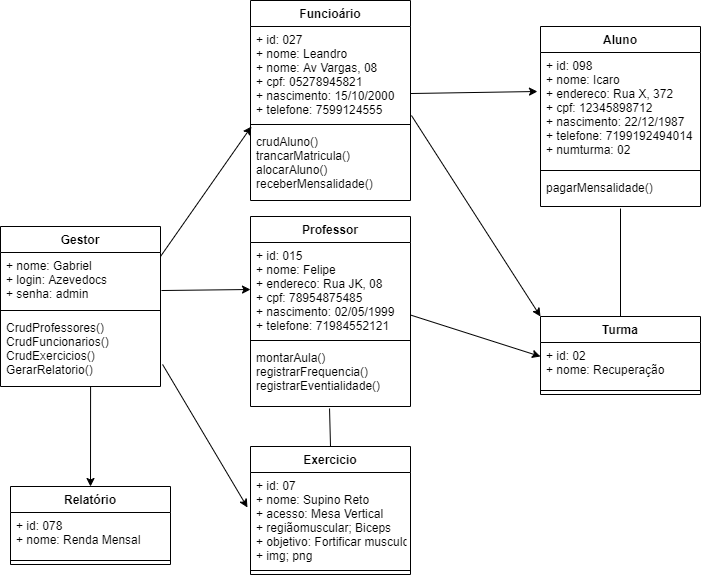

The diagram above was exported from draw.io. Its source (the exported page's mxGraphModel, read from the mxfile embedded in the PNG):
<mxGraphModel dx="496" dy="257" grid="1" gridSize="10" guides="1" tooltips="1" connect="1" arrows="1" fold="1" page="1" pageScale="1" pageWidth="827" pageHeight="1169" math="0" shadow="0">
  <root>
    <mxCell id="0" />
    <mxCell id="1" parent="0" />
    <mxCell id="hS6nLBX6V3av5CMJ6gTW-26" value="Funcioário" style="swimlane;fontStyle=1;align=center;verticalAlign=top;childLayout=stackLayout;horizontal=1;startSize=26;horizontalStack=0;resizeParent=1;resizeParentMax=0;resizeLast=0;collapsible=1;marginBottom=0;" parent="1" vertex="1">
      <mxGeometry x="290" y="4" width="160" height="200" as="geometry" />
    </mxCell>
    <mxCell id="hS6nLBX6V3av5CMJ6gTW-27" value="+ id: 027 &#10;+ nome: Leandro  &#10;+ nome: Av Vargas, 08   &#10;+ cpf: 05278945821 &#10;+ nascimento: 15/10/2000 &#10;+ telefone: 7599124555" style="text;strokeColor=none;fillColor=none;align=left;verticalAlign=top;spacingLeft=4;spacingRight=4;overflow=hidden;rotatable=0;points=[[0,0.5],[1,0.5]];portConstraint=eastwest;" parent="hS6nLBX6V3av5CMJ6gTW-26" vertex="1">
      <mxGeometry y="26" width="160" height="94" as="geometry" />
    </mxCell>
    <mxCell id="hS6nLBX6V3av5CMJ6gTW-28" value="" style="line;strokeWidth=1;fillColor=none;align=left;verticalAlign=middle;spacingTop=-1;spacingLeft=3;spacingRight=3;rotatable=0;labelPosition=right;points=[];portConstraint=eastwest;" parent="hS6nLBX6V3av5CMJ6gTW-26" vertex="1">
      <mxGeometry y="120" width="160" height="8" as="geometry" />
    </mxCell>
    <mxCell id="hS6nLBX6V3av5CMJ6gTW-29" value="crudAluno()&#10;trancarMatricula()&#10;alocarAluno()&#10;receberMensalidade()&#10;" style="text;strokeColor=none;fillColor=none;align=left;verticalAlign=top;spacingLeft=4;spacingRight=4;overflow=hidden;rotatable=0;points=[[0,0.5],[1,0.5]];portConstraint=eastwest;" parent="hS6nLBX6V3av5CMJ6gTW-26" vertex="1">
      <mxGeometry y="128" width="160" height="72" as="geometry" />
    </mxCell>
    <mxCell id="hS6nLBX6V3av5CMJ6gTW-11" value="Aluno" style="swimlane;fontStyle=1;align=center;verticalAlign=top;childLayout=stackLayout;horizontal=1;startSize=26;horizontalStack=0;resizeParent=1;resizeParentMax=0;resizeLast=0;collapsible=1;marginBottom=0;" parent="1" vertex="1">
      <mxGeometry x="580" y="30" width="160" height="180" as="geometry" />
    </mxCell>
    <mxCell id="hS6nLBX6V3av5CMJ6gTW-12" value="+ id: 098&#10;+ nome: Icaro&#10;+ endereco: Rua X, 372&#10;+ cpf: 12345898712&#10;+ nascimento: 22/12/1987&#10;+ telefone: 7199192494014&#10;+ numturma: 02&#10;" style="text;strokeColor=none;fillColor=none;align=left;verticalAlign=top;spacingLeft=4;spacingRight=4;overflow=hidden;rotatable=0;points=[[0,0.5],[1,0.5]];portConstraint=eastwest;" parent="hS6nLBX6V3av5CMJ6gTW-11" vertex="1">
      <mxGeometry y="26" width="160" height="114" as="geometry" />
    </mxCell>
    <mxCell id="hS6nLBX6V3av5CMJ6gTW-13" value="" style="line;strokeWidth=1;fillColor=none;align=left;verticalAlign=middle;spacingTop=-1;spacingLeft=3;spacingRight=3;rotatable=0;labelPosition=right;points=[];portConstraint=eastwest;" parent="hS6nLBX6V3av5CMJ6gTW-11" vertex="1">
      <mxGeometry y="140" width="160" height="8" as="geometry" />
    </mxCell>
    <mxCell id="hS6nLBX6V3av5CMJ6gTW-14" value="pagarMensalidade()&#10;" style="text;strokeColor=none;fillColor=none;align=left;verticalAlign=top;spacingLeft=4;spacingRight=4;overflow=hidden;rotatable=0;points=[[0,0.5],[1,0.5]];portConstraint=eastwest;" parent="hS6nLBX6V3av5CMJ6gTW-11" vertex="1">
      <mxGeometry y="148" width="160" height="32" as="geometry" />
    </mxCell>
    <mxCell id="hS6nLBX6V3av5CMJ6gTW-15" value="Exercicio" style="swimlane;fontStyle=1;align=center;verticalAlign=top;childLayout=stackLayout;horizontal=1;startSize=26;horizontalStack=0;resizeParent=1;resizeParentMax=0;resizeLast=0;collapsible=1;marginBottom=0;" parent="1" vertex="1">
      <mxGeometry x="290" y="450" width="160" height="128" as="geometry" />
    </mxCell>
    <mxCell id="hS6nLBX6V3av5CMJ6gTW-16" value="+ id: 07 &#10;+ nome: Supino Reto &#10;+ acesso: Mesa Vertical &#10;+ regiãomuscular; Biceps &#10;+ objetivo: Fortificar musculo &#10;+ img; png" style="text;strokeColor=none;fillColor=none;align=left;verticalAlign=top;spacingLeft=4;spacingRight=4;overflow=hidden;rotatable=0;points=[[0,0.5],[1,0.5]];portConstraint=eastwest;" parent="hS6nLBX6V3av5CMJ6gTW-15" vertex="1">
      <mxGeometry y="26" width="160" height="94" as="geometry" />
    </mxCell>
    <mxCell id="hS6nLBX6V3av5CMJ6gTW-17" value="" style="line;strokeWidth=1;fillColor=none;align=left;verticalAlign=middle;spacingTop=-1;spacingLeft=3;spacingRight=3;rotatable=0;labelPosition=right;points=[];portConstraint=eastwest;" parent="hS6nLBX6V3av5CMJ6gTW-15" vertex="1">
      <mxGeometry y="120" width="160" height="8" as="geometry" />
    </mxCell>
    <mxCell id="hS6nLBX6V3av5CMJ6gTW-30" value="Relatório" style="swimlane;fontStyle=1;align=center;verticalAlign=top;childLayout=stackLayout;horizontal=1;startSize=26;horizontalStack=0;resizeParent=1;resizeParentMax=0;resizeLast=0;collapsible=1;marginBottom=0;" parent="1" vertex="1">
      <mxGeometry x="50" y="490" width="160" height="78" as="geometry" />
    </mxCell>
    <mxCell id="hS6nLBX6V3av5CMJ6gTW-31" value="+ id: 078 &#10;+ nome: Renda Mensal&#10;" style="text;strokeColor=none;fillColor=none;align=left;verticalAlign=top;spacingLeft=4;spacingRight=4;overflow=hidden;rotatable=0;points=[[0,0.5],[1,0.5]];portConstraint=eastwest;" parent="hS6nLBX6V3av5CMJ6gTW-30" vertex="1">
      <mxGeometry y="26" width="160" height="44" as="geometry" />
    </mxCell>
    <mxCell id="hS6nLBX6V3av5CMJ6gTW-32" value="" style="line;strokeWidth=1;fillColor=none;align=left;verticalAlign=middle;spacingTop=-1;spacingLeft=3;spacingRight=3;rotatable=0;labelPosition=right;points=[];portConstraint=eastwest;" parent="hS6nLBX6V3av5CMJ6gTW-30" vertex="1">
      <mxGeometry y="70" width="160" height="8" as="geometry" />
    </mxCell>
    <mxCell id="hS6nLBX6V3av5CMJ6gTW-34" value="" style="endArrow=classic;html=1;exitX=1.006;exitY=0.704;exitDx=0;exitDy=0;exitPerimeter=0;entryX=0;entryY=0.5;entryDx=0;entryDy=0;" parent="1" source="hS6nLBX6V3av5CMJ6gTW-2" target="hS6nLBX6V3av5CMJ6gTW-6" edge="1">
      <mxGeometry width="50" height="50" relative="1" as="geometry">
        <mxPoint x="210" y="295" as="sourcePoint" />
        <mxPoint x="286" y="295" as="targetPoint" />
      </mxGeometry>
    </mxCell>
    <mxCell id="hS6nLBX6V3av5CMJ6gTW-1" value="Gestor" style="swimlane;fontStyle=1;align=center;verticalAlign=top;childLayout=stackLayout;horizontal=1;startSize=26;horizontalStack=0;resizeParent=1;resizeParentMax=0;resizeLast=0;collapsible=1;marginBottom=0;" parent="1" vertex="1">
      <mxGeometry x="40" y="230" width="160" height="160" as="geometry" />
    </mxCell>
    <mxCell id="hS6nLBX6V3av5CMJ6gTW-2" value="+ nome: Gabriel&#10;+ login: Azevedocs&#10;+ senha: admin" style="text;strokeColor=none;fillColor=none;align=left;verticalAlign=top;spacingLeft=4;spacingRight=4;overflow=hidden;rotatable=0;points=[[0,0.5],[1,0.5]];portConstraint=eastwest;" parent="hS6nLBX6V3av5CMJ6gTW-1" vertex="1">
      <mxGeometry y="26" width="160" height="54" as="geometry" />
    </mxCell>
    <mxCell id="hS6nLBX6V3av5CMJ6gTW-3" value="" style="line;strokeWidth=1;fillColor=none;align=left;verticalAlign=middle;spacingTop=-1;spacingLeft=3;spacingRight=3;rotatable=0;labelPosition=right;points=[];portConstraint=eastwest;" parent="hS6nLBX6V3av5CMJ6gTW-1" vertex="1">
      <mxGeometry y="80" width="160" height="8" as="geometry" />
    </mxCell>
    <mxCell id="hS6nLBX6V3av5CMJ6gTW-4" value="CrudProfessores()&#10;CrudFuncionarios()&#10;CrudExercicios()&#10;GerarRelatorio()&#10;" style="text;strokeColor=none;fillColor=none;align=left;verticalAlign=top;spacingLeft=4;spacingRight=4;overflow=hidden;rotatable=0;points=[[0,0.5],[1,0.5]];portConstraint=eastwest;" parent="hS6nLBX6V3av5CMJ6gTW-1" vertex="1">
      <mxGeometry y="88" width="160" height="72" as="geometry" />
    </mxCell>
    <mxCell id="hS6nLBX6V3av5CMJ6gTW-35" value="" style="endArrow=classic;html=1;exitX=1.013;exitY=0.694;exitDx=0;exitDy=0;exitPerimeter=0;entryX=-0.019;entryY=0.372;entryDx=0;entryDy=0;entryPerimeter=0;" parent="1" source="hS6nLBX6V3av5CMJ6gTW-4" target="hS6nLBX6V3av5CMJ6gTW-16" edge="1">
      <mxGeometry width="50" height="50" relative="1" as="geometry">
        <mxPoint x="200" y="410" as="sourcePoint" />
        <mxPoint x="250" y="360" as="targetPoint" />
      </mxGeometry>
    </mxCell>
    <mxCell id="hS6nLBX6V3av5CMJ6gTW-36" value="" style="endArrow=classic;html=1;entryX=0.5;entryY=0;entryDx=0;entryDy=0;exitX=0.563;exitY=1;exitDx=0;exitDy=0;exitPerimeter=0;" parent="1" source="hS6nLBX6V3av5CMJ6gTW-4" target="hS6nLBX6V3av5CMJ6gTW-30" edge="1">
      <mxGeometry width="50" height="50" relative="1" as="geometry">
        <mxPoint x="140" y="430" as="sourcePoint" />
        <mxPoint x="190" y="380" as="targetPoint" />
      </mxGeometry>
    </mxCell>
    <mxCell id="hS6nLBX6V3av5CMJ6gTW-5" value="Professor" style="swimlane;fontStyle=1;align=center;verticalAlign=top;childLayout=stackLayout;horizontal=1;startSize=26;horizontalStack=0;resizeParent=1;resizeParentMax=0;resizeLast=0;collapsible=1;marginBottom=0;" parent="1" vertex="1">
      <mxGeometry x="290" y="220" width="160" height="190" as="geometry" />
    </mxCell>
    <mxCell id="hS6nLBX6V3av5CMJ6gTW-6" value="+ id: 015 &#10;+ nome: Felipe &#10;+ endereco: Rua JK, 08 &#10;+ cpf: 78954875485&#10;+ nascimento: 02/05/1999&#10;+ telefone: 71984552121" style="text;strokeColor=none;fillColor=none;align=left;verticalAlign=top;spacingLeft=4;spacingRight=4;overflow=hidden;rotatable=0;points=[[0,0.5],[1,0.5]];portConstraint=eastwest;" parent="hS6nLBX6V3av5CMJ6gTW-5" vertex="1">
      <mxGeometry y="26" width="160" height="94" as="geometry" />
    </mxCell>
    <mxCell id="hS6nLBX6V3av5CMJ6gTW-7" value="" style="line;strokeWidth=1;fillColor=none;align=left;verticalAlign=middle;spacingTop=-1;spacingLeft=3;spacingRight=3;rotatable=0;labelPosition=right;points=[];portConstraint=eastwest;" parent="hS6nLBX6V3av5CMJ6gTW-5" vertex="1">
      <mxGeometry y="120" width="160" height="8" as="geometry" />
    </mxCell>
    <mxCell id="hS6nLBX6V3av5CMJ6gTW-40" value="montarAula()&#10;registrarFrequencia()&#10;registrarEventialidade()&#10;" style="text;strokeColor=none;fillColor=none;align=left;verticalAlign=top;spacingLeft=4;spacingRight=4;overflow=hidden;rotatable=0;points=[[0,0.5],[1,0.5]];portConstraint=eastwest;" parent="hS6nLBX6V3av5CMJ6gTW-5" vertex="1">
      <mxGeometry y="128" width="160" height="62" as="geometry" />
    </mxCell>
    <mxCell id="hS6nLBX6V3av5CMJ6gTW-23" value="Turma" style="swimlane;fontStyle=1;align=center;verticalAlign=top;childLayout=stackLayout;horizontal=1;startSize=26;horizontalStack=0;resizeParent=1;resizeParentMax=0;resizeLast=0;collapsible=1;marginBottom=0;" parent="1" vertex="1">
      <mxGeometry x="580" y="320" width="160" height="78" as="geometry" />
    </mxCell>
    <mxCell id="hS6nLBX6V3av5CMJ6gTW-24" value="+ id: 02&#10;+ nome: Recuperação&#10;" style="text;strokeColor=none;fillColor=none;align=left;verticalAlign=top;spacingLeft=4;spacingRight=4;overflow=hidden;rotatable=0;points=[[0,0.5],[1,0.5]];portConstraint=eastwest;" parent="hS6nLBX6V3av5CMJ6gTW-23" vertex="1">
      <mxGeometry y="26" width="160" height="44" as="geometry" />
    </mxCell>
    <mxCell id="hS6nLBX6V3av5CMJ6gTW-25" value="" style="line;strokeWidth=1;fillColor=none;align=left;verticalAlign=middle;spacingTop=-1;spacingLeft=3;spacingRight=3;rotatable=0;labelPosition=right;points=[];portConstraint=eastwest;" parent="hS6nLBX6V3av5CMJ6gTW-23" vertex="1">
      <mxGeometry y="70" width="160" height="8" as="geometry" />
    </mxCell>
    <mxCell id="hS6nLBX6V3av5CMJ6gTW-41" value="" style="endArrow=classic;html=1;exitX=1;exitY=0.074;exitDx=0;exitDy=0;exitPerimeter=0;entryX=0.006;entryY=-0.028;entryDx=0;entryDy=0;entryPerimeter=0;" parent="1" source="hS6nLBX6V3av5CMJ6gTW-2" target="hS6nLBX6V3av5CMJ6gTW-29" edge="1">
      <mxGeometry width="50" height="50" relative="1" as="geometry">
        <mxPoint x="190" y="200" as="sourcePoint" />
        <mxPoint x="240" y="150" as="targetPoint" />
      </mxGeometry>
    </mxCell>
    <mxCell id="hS6nLBX6V3av5CMJ6gTW-42" value="" style="endArrow=none;html=1;exitX=0.5;exitY=0;exitDx=0;exitDy=0;entryX=0.5;entryY=1.063;entryDx=0;entryDy=0;entryPerimeter=0;" parent="1" source="hS6nLBX6V3av5CMJ6gTW-23" target="hS6nLBX6V3av5CMJ6gTW-14" edge="1">
      <mxGeometry width="50" height="50" relative="1" as="geometry">
        <mxPoint x="650" y="300" as="sourcePoint" />
        <mxPoint x="700" y="250" as="targetPoint" />
      </mxGeometry>
    </mxCell>
    <mxCell id="hS6nLBX6V3av5CMJ6gTW-43" value="" style="endArrow=classic;html=1;entryX=-0.019;entryY=0.342;entryDx=0;entryDy=0;entryPerimeter=0;exitX=1;exitY=0.713;exitDx=0;exitDy=0;exitPerimeter=0;" parent="1" source="hS6nLBX6V3av5CMJ6gTW-27" target="hS6nLBX6V3av5CMJ6gTW-12" edge="1">
      <mxGeometry width="50" height="50" relative="1" as="geometry">
        <mxPoint x="450" y="130" as="sourcePoint" />
        <mxPoint x="500" y="80" as="targetPoint" />
      </mxGeometry>
    </mxCell>
    <mxCell id="hS6nLBX6V3av5CMJ6gTW-44" value="" style="endArrow=none;html=1;entryX=0.494;entryY=1.032;entryDx=0;entryDy=0;entryPerimeter=0;exitX=0.5;exitY=0;exitDx=0;exitDy=0;" parent="1" source="hS6nLBX6V3av5CMJ6gTW-15" target="hS6nLBX6V3av5CMJ6gTW-40" edge="1">
      <mxGeometry width="50" height="50" relative="1" as="geometry">
        <mxPoint x="360" y="450" as="sourcePoint" />
        <mxPoint x="410" y="400" as="targetPoint" />
      </mxGeometry>
    </mxCell>
    <mxCell id="hS6nLBX6V3av5CMJ6gTW-45" value="" style="endArrow=classic;html=1;" parent="1" source="hS6nLBX6V3av5CMJ6gTW-6" edge="1">
      <mxGeometry width="50" height="50" relative="1" as="geometry">
        <mxPoint x="450" y="343" as="sourcePoint" />
        <mxPoint x="580" y="360" as="targetPoint" />
      </mxGeometry>
    </mxCell>
    <mxCell id="hS6nLBX6V3av5CMJ6gTW-46" value="" style="endArrow=classic;html=1;exitX=1.006;exitY=0.947;exitDx=0;exitDy=0;exitPerimeter=0;entryX=0;entryY=0;entryDx=0;entryDy=0;" parent="1" source="hS6nLBX6V3av5CMJ6gTW-27" target="hS6nLBX6V3av5CMJ6gTW-23" edge="1">
      <mxGeometry width="50" height="50" relative="1" as="geometry">
        <mxPoint x="470" y="180" as="sourcePoint" />
        <mxPoint x="520" y="130" as="targetPoint" />
      </mxGeometry>
    </mxCell>
  </root>
</mxGraphModel>